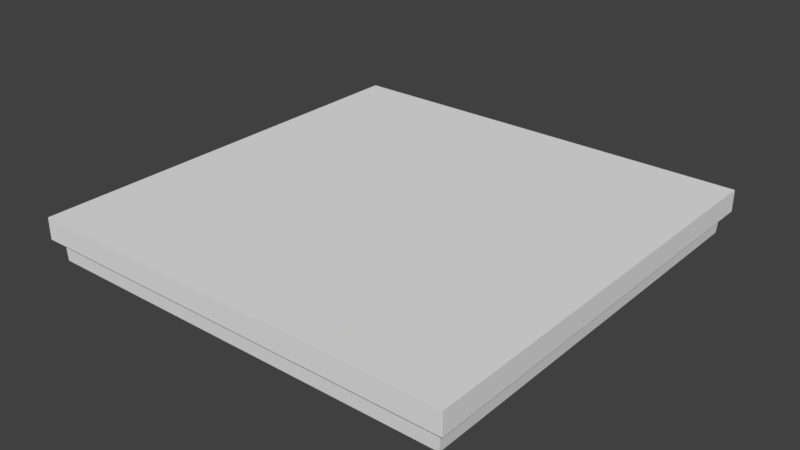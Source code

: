 # Source: FacilityRoofTile.blend  (saved by Blender 2.79.0; exported with 4.5.12 LTS)
import bpy
from mathutils import Matrix  # noqa: F401  (used for matrix-valued properties, if any)

bpy.ops.wm.read_factory_settings(use_empty=True)
scene = bpy.context.scene
scene.name = 'Scene'

# ---- collections
col_collection_1 = bpy.data.collections.new('Collection 1'); scene.collection.children.link(col_collection_1)

# ---- world
world_world = bpy.data.worlds.new('World'); scene.world = world_world
world_world.color = (0.05088, 0.05088, 0.05088)
world_world.use_sun_shadow = False
world_world.sun_shadow_jitter_overblur = 0.0
world_world.cycles.sampling_method = 'MANUAL'

# ---- meshes
me_cube_001 = bpy.data.meshes.new('Cube.001')
me_cube_001.from_pydata([(-10.44, -1.0, -0.6944), (9.556, -1.0, -0.6944), (-10.44, 1.0, -0.6944), (9.556, 1.0, -0.6944), (-10.44, -1.0, -0.7944), (9.556, -1.0, -0.7944), (-10.44, 1.0, -0.7944), (9.556, 1.0, -0.7944), (-10.13, -1.0, -0.6944), (9.239, -1.0, -0.6944), (9.239, 1.0, -0.6944), (-10.13, 1.0, -0.6944), (9.239, 1.0, -0.7944), (-10.13, 1.0, -0.7944), (9.239, -1.0, -0.7944), (-10.13, -1.0, -0.7944), (-10.04, -1.0, -0.6944), (9.148, -1.0, -0.6944), (9.148, 1.0, -0.6944), (-10.04, 1.0, -0.6944), (9.148, 1.0, -0.7944), (-10.04, 1.0, -0.7944), (9.148, -1.0, -0.7944), (-10.04, -1.0, -0.7944), (-10.44, 0.9661, -0.6944), (-10.44, -0.9661, -0.6944), (9.556, -0.9661, -0.6944), (9.556, 0.9661, -0.6944), (-10.44, -0.9661, -0.7944), (-10.44, 0.9661, -0.7944), (9.556, 0.9661, -0.7944), (9.556, -0.9661, -0.7944), (-10.13, 0.9661, -0.7944), (-10.13, -0.9661, -0.7944), (9.239, 0.9661, -0.7944), (9.239, -0.9661, -0.7944), (-10.13, -0.9661, -0.6944), (-10.13, 0.9661, -0.6944), (9.239, -0.9661, -0.6944), (9.239, 0.9661, -0.6944), (-10.04, -0.9661, -0.6944), (-10.04, 0.9661, -0.6944), (9.148, -0.9661, -0.6944), (9.148, 0.9661, -0.6944), (-10.04, 0.9661, -0.7944), (-10.04, -0.9661, -0.7944), (9.148, 0.9661, -0.7944), (9.148, -0.9661, -0.7944), (-10.44, 0.9605, -0.6944), (-10.44, -0.9605, -0.6944), (9.556, -0.9605, -0.6944), (9.556, 0.9605, -0.6944), (-10.44, -0.9605, -0.7944), (-10.44, 0.9605, -0.7944), (9.556, 0.9605, -0.7944), (9.556, -0.9605, -0.7944), (-10.13, 0.9605, -0.7944), (-10.13, -0.9605, -0.7944), (9.239, 0.9605, -0.7944), (9.239, -0.9605, -0.7944), (-10.13, -0.9605, -0.6944), (-10.13, 0.9605, -0.6944), (9.239, -0.9605, -0.6944), (9.239, 0.9605, -0.6944), (-10.04, -0.9605, -0.6944), (-10.04, 0.9605, -0.6944), (9.148, -0.9605, -0.6944), (9.148, 0.9605, -0.6944), (-10.04, 0.9605, -0.8944), (-10.04, -0.9605, -0.8944), (9.148, 0.9605, -0.8944), (9.148, -0.9605, -0.8944)], [], [(39, 27, 3, 10), (10, 3, 7, 12), (35, 31, 5, 14), (14, 5, 1, 9), (25, 28, 4, 0), (31, 26, 1, 5), (4, 15, 8, 0), (22, 14, 9, 17), (28, 33, 15, 4), (47, 35, 14, 22), (2, 11, 13, 6), (18, 10, 12, 20), (24, 37, 11, 2), (43, 39, 10, 18), (37, 41, 19, 11), (41, 43, 18, 19), (11, 19, 21, 13), (19, 18, 20, 21), (33, 45, 23, 15), (45, 47, 22, 23), (15, 23, 16, 8), (23, 22, 17, 16), (21, 20, 46, 44), (69, 71, 47, 45), (13, 21, 44, 32), (57, 69, 45, 33), (16, 17, 42, 40), (65, 67, 43, 41), (8, 16, 40, 36), (61, 65, 41, 37), (17, 9, 38, 42), (67, 63, 39, 43), (0, 8, 36, 25), (48, 61, 37, 24), (20, 12, 34, 46), (71, 59, 35, 47), (6, 13, 32, 29), (52, 57, 33, 28), (7, 3, 27, 30), (55, 50, 26, 31), (2, 6, 29, 24), (49, 52, 28, 25), (12, 7, 30, 34), (59, 55, 31, 35), (9, 1, 26, 38), (63, 51, 27, 39), (38, 26, 50, 62), (62, 50, 51, 63), (34, 30, 54, 58), (58, 54, 55, 59), (24, 29, 53, 48), (48, 53, 52, 49), (30, 27, 51, 54), (54, 51, 50, 55), (29, 32, 56, 53), (53, 56, 57, 52), (46, 34, 58, 70), (70, 58, 59, 71), (25, 36, 60, 49), (49, 60, 61, 48), (42, 38, 62, 66), (66, 62, 63, 67), (36, 40, 64, 60), (60, 64, 65, 61), (40, 42, 66, 64), (64, 66, 67, 65), (32, 44, 68, 56), (56, 68, 69, 57), (44, 46, 70, 68), (68, 70, 71, 69)])
me_cube_001.use_remesh_preserve_volume = False
me_cube_001.use_remesh_preserve_attributes = False
me_cube_001.use_mirror_vertex_groups = False
me_cube_001.update()

# ---- objects
ob_cube = bpy.data.objects.new('Cube', me_cube_001)

# ---- transforms, parenting, visibility, modifiers, constraints
ob_cube.location = (0.0, 0.0, 1.0)
ob_cube.scale = (0.1, 1.0, 1.0)
ob_cube.lineart.crease_threshold = 0.0

# ---- collection membership
col_collection_1.objects.link(ob_cube)

# ---- scene / render settings (as saved in the file)
scene.camera = ob_cube
scene.frame_start = 1; scene.frame_end = 250; scene.frame_set(1)
scene.render.engine = 'BLENDER_EEVEE_NEXT'
scene.render.resolution_percentage = 50
scene.render.dither_intensity = 0.0
scene.cycles.use_denoising = False
scene.cycles.samples = 128
scene.cycles.sampling_pattern = 'TABULATED_SOBOL'
scene.cycles.use_adaptive_sampling = False
scene.cycles.use_light_tree = False
scene.cycles.blur_glossy = 0.0
scene.cycles.sample_clamp_indirect = 0.0
scene.view_settings.view_transform = 'Standard'
bpy.context.view_layer.update()

# ---- added for rendering (the .blend has no active camera and no usable light): camera, sun
cam_auto = bpy.data.cameras.new('AutoCamera')
cam_auto.lens = 50.0
cam_auto.sensor_width = 36.0
cam_auto.clip_end = 1000.0
ob_auto_camera = bpy.data.objects.new('AutoCamera', cam_auto)
scene.collection.objects.link(ob_auto_camera)
ob_auto_camera.location = (2.57902, -3.14816, 2.30433)
ob_auto_camera.rotation_euler = (1.09748, -7.21219e-08, 0.694738)
scene.camera = ob_auto_camera
light_auto_sun = bpy.data.lights.new('AutoSun', 'SUN')
light_auto_sun.energy = 3.0
light_auto_sun.angle = 0.0523599
ob_auto_sun = bpy.data.objects.new('AutoSun', light_auto_sun)
scene.collection.objects.link(ob_auto_sun)
ob_auto_sun.rotation_euler = (0.872665, 0.174533, 0.523599)
bpy.context.view_layer.update()
